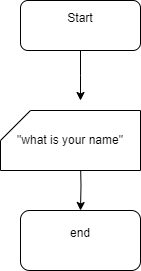

The diagram above was exported from draw.io. Its source (the exported page's mxGraphModel, read from the mxfile embedded in the PNG):
<mxGraphModel dx="3730" dy="3075" grid="1" gridSize="10" guides="1" tooltips="1" connect="1" arrows="1" fold="1" page="1" pageScale="1" pageWidth="827" pageHeight="1169" math="0" shadow="0">
  <root>
    <mxCell id="0" />
    <mxCell id="1" parent="0" />
    <mxCell id="v25eYg1_x8J9-jdTeE8G-5" value="" style="edgeStyle=orthogonalEdgeStyle;rounded=0;orthogonalLoop=1;jettySize=auto;html=1;" edge="1" parent="1" source="v25eYg1_x8J9-jdTeE8G-1">
      <mxGeometry relative="1" as="geometry">
        <mxPoint x="-2740" y="-1940" as="targetPoint" />
      </mxGeometry>
    </mxCell>
    <mxCell id="v25eYg1_x8J9-jdTeE8G-1" value="Start&lt;div&gt;&lt;br&gt;&lt;/div&gt;" style="rounded=1;whiteSpace=wrap;html=1;" vertex="1" parent="1">
      <mxGeometry x="-2800" y="-2040" width="120" height="50" as="geometry" />
    </mxCell>
    <mxCell id="v25eYg1_x8J9-jdTeE8G-2" value="end&lt;div&gt;&lt;br&gt;&lt;/div&gt;" style="rounded=1;whiteSpace=wrap;html=1;" vertex="1" parent="1">
      <mxGeometry x="-2800" y="-1830" width="120" height="60" as="geometry" />
    </mxCell>
    <mxCell id="v25eYg1_x8J9-jdTeE8G-6" value="" style="edgeStyle=orthogonalEdgeStyle;rounded=0;orthogonalLoop=1;jettySize=auto;html=1;" edge="1" parent="1" target="v25eYg1_x8J9-jdTeE8G-2">
      <mxGeometry relative="1" as="geometry">
        <mxPoint x="-2740" y="-1880" as="sourcePoint" />
      </mxGeometry>
    </mxCell>
    <mxCell id="v25eYg1_x8J9-jdTeE8G-7" value="&quot;what is your name&quot;" style="shape=card;whiteSpace=wrap;html=1;" vertex="1" parent="1">
      <mxGeometry x="-2820" y="-1930" width="140" height="60" as="geometry" />
    </mxCell>
  </root>
</mxGraphModel>